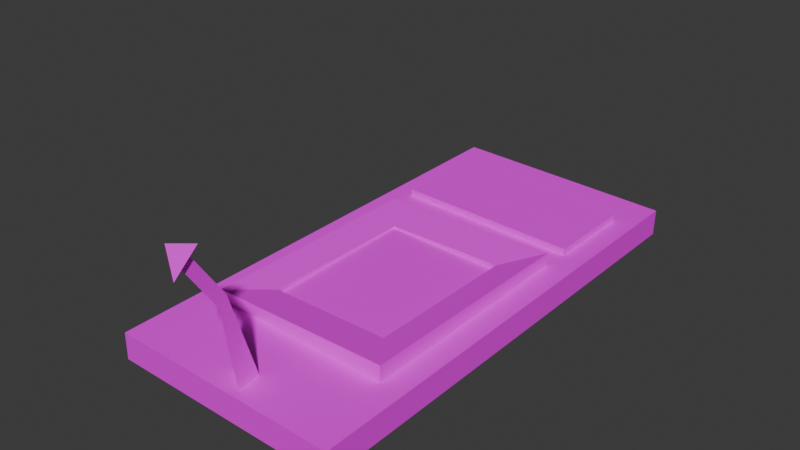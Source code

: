 # Source: mousetrap.blend  (saved by Blender 4.4.32; exported with 4.5.12 LTS)
import bpy
from mathutils import Matrix  # noqa: F401  (used for matrix-valued properties, if any)

bpy.ops.wm.read_factory_settings(use_empty=True)
scene = bpy.context.scene
scene.name = 'Scene'

# ---- collections
col_collection = bpy.data.collections.new('Collection'); scene.collection.children.link(col_collection)

# ---- images (referenced by path relative to the original .blend; pixels are not part of the script)
import os
ASSET_DIR = os.environ.get("B2B_ASSET_DIR", "")  # directory of the original .blend (textures are referenced by path, not embedded)
HERE = os.path.dirname(os.path.abspath(__file__))  # packed textures are extracted next to this script under _unpacked/

def load_image(name, relpath, width, height, colorspace="sRGB"):
    """Load a texture the original file referenced (path relative to the .blend, or extracted next to this script)."""
    p = next((c for c in (os.path.join(HERE, relpath), os.path.join(ASSET_DIR, relpath)) if relpath and os.path.exists(c)), "")
    if p:
        img = bpy.data.images.load(p, check_existing=True)
        img.name = name
    else:  # same state as the original file: an image datablock whose file is absent (Cycles renders it pink)
        img = bpy.data.images.new(name, width, height)
        img.source = "FILE"
        img.filepath = "//" + (relpath or name)
    img.colorspace_settings.name = colorspace
    return img
img_wood_jpg = load_image('wood.jpg', 'wood.jpg', 1024, 1024, 'sRGB')
img_metal_jpg = load_image('metal.jpg', 'metal.jpg', 1024, 1024, 'sRGB')

# ---- materials (node trees are filled in below, after node groups)
mat_wood = bpy.data.materials.new('wood')
mat_metal = bpy.data.materials.new('metal')

# ---- material node trees
mat_wood.use_nodes = True; mat_wood.node_tree.nodes.clear()
_N = mat_wood.node_tree.nodes; _L = mat_wood.node_tree.links
n0 = _N.new('ShaderNodeBsdfPrincipled'); n0.name = 'Principled BSDF'; n0.location = (10, 300)
n1 = _N.new('ShaderNodeOutputMaterial'); n1.name = 'Material Output'; n1.location = (300, 300)
n2 = _N.new('ShaderNodeTexImage'); n2.name = 'Image Texture'; n2.location = (-318, 223)
n2.image = img_wood_jpg
_L.new(n0.outputs[0], n1.inputs[0])
_L.new(n2.outputs[0], n0.inputs[0])
n1.is_active_output = True
mat_metal.use_nodes = True; mat_metal.node_tree.nodes.clear()
_N = mat_metal.node_tree.nodes; _L = mat_metal.node_tree.links
n0 = _N.new('ShaderNodeBsdfPrincipled'); n0.name = 'Principled BSDF'; n0.location = (10, 300)
n1 = _N.new('ShaderNodeOutputMaterial'); n1.name = 'Material Output'; n1.location = (300, 300)
n2 = _N.new('ShaderNodeTexImage'); n2.name = 'Image Texture'; n2.location = (-314, 202)
n2.image = img_metal_jpg
_L.new(n0.outputs[0], n1.inputs[0])
_L.new(n2.outputs[0], n0.inputs[0])
n1.is_active_output = True

# ---- world
world_world = bpy.data.worlds.new('World'); scene.world = world_world
world_world.use_nodes = True; world_world.node_tree.nodes.clear()
_N = world_world.node_tree.nodes; _L = world_world.node_tree.links
n0 = _N.new('ShaderNodeOutputWorld'); n0.name = 'World Output'; n0.location = (300, 300)
n1 = _N.new('ShaderNodeBackground'); n1.name = 'Background'; n1.location = (10, 300)
n1.inputs[0].default_value = (0.05088, 0.05088, 0.05088, 1.0)
_L.new(n1.outputs[0], n0.inputs[0])
n0.is_active_output = True
world_world.color = (0.05088, 0.05088, 0.05088)
world_world.sun_shadow_jitter_overblur = 0.0

# ---- meshes
me_cube_001 = bpy.data.meshes.new('Cube.001')
me_cube_001.from_pydata([(-0.4755, -0.998, 0.00924), (-0.4721, -0.9999, 0.1205), (-0.4705, 1.002, 0.04335), (-0.3766, 0.8068, 0.1485), (0.4671, -0.9998, -0.02015), (0.4705, -1.002, 0.09108), (0.4721, 0.9999, 0.01395), (0.3841, 0.8053, 0.1247), (-0.4724, 0.2429, 0.0304), (-0.3776, 0.4337, 0.1421), (0.4702, 0.2411, 0.001011), (0.3832, 0.4322, 0.1184), (-0.469, 0.241, 0.1416), (-0.4671, 0.9998, 0.1546), (0.4755, 0.998, 0.1252), (0.4736, 0.2392, 0.1122), (-0.3767, 0.4333, 0.1702), (-0.3758, 0.8063, 0.1766), (0.385, 0.8048, 0.1529), (0.3841, 0.4318, 0.1465), (-0.03468, -0.9003, 0.1086), (0.06108, -0.9694, 0.1044), (0.04774, -0.8662, 0.1066), (0.007661, -0.9865, 0.4499), (0.05158, -1.013, 0.4304), (0.04619, -0.9735, 0.4576), (0.01347, -1.12, 0.6444), (0.05739, -1.146, 0.6249), (0.052, -1.107, 0.6522), (-0.03472, -1.121, 0.6648), (0.08685, -1.195, 0.6109), (0.07193, -1.085, 0.6863)], [], [(8, 12, 13, 2), (2, 13, 14, 6), (10, 15, 5, 4), (4, 5, 1, 0), (8, 10, 4, 0), (15, 12, 1, 20, 22, 21, 5), (9, 11, 19, 16), (2, 6, 10, 8), (6, 14, 15, 10), (0, 1, 12, 8), (9, 3, 13, 12), (3, 7, 14, 13), (7, 11, 15, 14), (11, 9, 12, 15), (18, 17, 16, 19), (7, 3, 17, 18), (11, 7, 18, 19), (3, 9, 16, 17), (25, 23, 26, 28), (5, 21, 20, 1), (22, 20, 23, 25), (21, 22, 25, 24), (20, 21, 24, 23), (28, 26, 29, 31), (24, 25, 28, 27), (23, 24, 27, 26), (30, 31, 29), (27, 28, 31, 30), (26, 27, 30, 29)])
me_cube_001.polygons.foreach_set('material_index', [0, 0, 0, 0, 0, 0, 0, 0, 0, 0, 0, 0, 0, 0, 0, 0, 0, 0, 1, 0, 1, 1, 1, 1, 1, 1, 1, 1, 1])
_uv = me_cube_001.uv_layers.new(name='UVMap')
_uv.uv.foreach_set('vector', [0.2821, 0.4061, 0.2284, 0.4061, 0.2284, 0.3856, 0.2821, 0.3857, 0.2284, 0.3317, 0.2823, 0.3317, 0.2823, 0.3856, 0.2284, 0.3856, 0.3025, 0.4395, 0.3025, 0.3856, 0.3358, 0.3856, 0.3358, 0.4395, 0.1745, 0.4934, 0.1745, 0.4395, 0.2279, 0.4396, 0.2279, 0.4935, 0.208, 0.3317, 0.208, 0.3856, 0.1745, 0.3856, 0.1745, 0.3317, 0.208, 0.3856, 0.208, 0.4395, 0.1745, 0.4395, 0.1772, 0.4145, 0.1782, 0.4098, 0.1754, 0.409, 0.1745, 0.3856, 0.2959, 0.3748, 0.2959, 0.3318, 0.3096, 0.3317, 0.3096, 0.3748, 0.2284, 0.3317, 0.2284, 0.3856, 0.208, 0.3856, 0.208, 0.3317, 0.2821, 0.4395, 0.2821, 0.3856, 0.3025, 0.3856, 0.3025, 0.4395, 0.2821, 0.4396, 0.2284, 0.4395, 0.2284, 0.4061, 0.2821, 0.4061, 0.2132, 0.4343, 0.2232, 0.4343, 0.2284, 0.4395, 0.208, 0.4395, 0.2232, 0.4343, 0.2232, 0.3908, 0.2284, 0.3856, 0.2284, 0.4395, 0.2232, 0.3908, 0.2132, 0.3908, 0.208, 0.3856, 0.2284, 0.3856, 0.2132, 0.3908, 0.2132, 0.4343, 0.208, 0.4395, 0.208, 0.3856, 0.3196, 0.3317, 0.3196, 0.3752, 0.3096, 0.3752, 0.3096, 0.3317, 0.2823, 0.3752, 0.2823, 0.3317, 0.2959, 0.3317, 0.2959, 0.3752, 0.2485, 0.4532, 0.2385, 0.4532, 0.2385, 0.4396, 0.2485, 0.4396, 0.2385, 0.4532, 0.2284, 0.4532, 0.2284, 0.4396, 0.2385, 0.4396, 0.3404, 0.4976, 0.3382, 0.5018, 0.3385, 0.4065, 0.3407, 0.4023, 0.1745, 0.3856, 0.1754, 0.409, 0.1772, 0.4145, 0.1745, 0.4395, 0.3405, 0.6683, 0.3358, 0.6682, 0.3382, 0.5018, 0.3404, 0.4976, 0.3516, 0.6517, 0.3487, 0.6517, 0.3484, 0.481, 0.3497, 0.4938, 0.3484, 0.6474, 0.3427, 0.6473, 0.3452, 0.4894, 0.3479, 0.4809, 0.3407, 0.4023, 0.3385, 0.4065, 0.3358, 0.3973, 0.3419, 0.3856, 0.3497, 0.4938, 0.3484, 0.481, 0.3502, 0.3856, 0.3516, 0.3984, 0.3479, 0.4809, 0.3452, 0.4894, 0.3457, 0.3941, 0.3484, 0.3856, 0.2821, 0.475, 0.2821, 0.4395, 0.2885, 0.451, 0.341, 0.4151, 0.3407, 0.4023, 0.3419, 0.3856, 0.3427, 0.421, 0.2893, 0.4488, 0.2893, 0.4576, 0.2885, 0.4637, 0.2885, 0.4395])
me_cube_001.materials.append(mat_wood)
me_cube_001.materials.append(mat_metal)
me_cube_001.update()
me_cube = bpy.data.meshes.new('Cube')
me_cube.from_pydata([(-0.3738, -0.8924, -0.08365), (-0.3738, -0.8924, 0.006775), (-0.3738, 0.0802, -0.08365), (-0.3738, 0.0802, 0.006775), (0.3738, -0.8924, -0.08365), (0.3738, -0.8924, 0.006775), (0.3738, 0.0802, -0.08365), (0.3738, 0.0802, 0.006775), (-0.2505, -0.732, -0.05606), (-0.2505, -0.732, -0.02082), (-0.2505, -0.0802, -0.05606), (-0.2505, -0.0802, -0.02082), (0.2505, -0.732, -0.05606), (0.2505, -0.732, -0.02082), (0.2505, -0.0802, -0.05606), (0.2505, -0.0802, -0.02082)], [], [(0, 1, 3, 2), (2, 3, 7, 6), (6, 7, 5, 4), (4, 5, 1, 0), (5, 7, 15, 13), (4, 0, 8, 12), (2, 6, 14, 10), (3, 1, 9, 11), (1, 5, 13, 9), (0, 2, 10, 8), (6, 4, 12, 14), (7, 3, 11, 15), (12, 13, 15, 14), (8, 9, 13, 12), (14, 15, 11, 10), (10, 11, 9, 8)])
_uv = me_cube.uv_layers.new(name='UVMap')
_uv.uv.foreach_set('vector', [0.9217, 0.5654, 0.8692, 0.5654, 0.8692, 6.475e-10, 0.9217, 4.617e-09, 0.05257, 1.0, 8.448e-10, 1.0, 3.365e-08, 0.5654, 0.05257, 0.5654, 0.9743, 0.5654, 0.9217, 0.5654, 0.9217, 2.851e-10, 0.9743, 4.254e-09, 0.1051, 1.0, 0.05257, 1.0, 0.05257, 0.5654, 0.1051, 0.5654, 0.4346, 0.0, 0.4346, 0.5654, 0.3629, 0.4722, 0.3629, 0.09326, 0.4346, 0.0, 0.8692, 0.0, 0.7975, 0.09326, 0.5063, 0.09326, 0.8692, 0.5654, 0.4346, 0.5654, 0.5063, 0.4722, 0.7975, 0.4722, 0.0, 0.5654, 0.0, 0.0, 0.07168, 0.09326, 0.07168, 0.4722, 0.0, 0.0, 0.4346, 0.0, 0.3629, 0.09326, 0.07168, 0.09326, 0.8692, 0.0, 0.8692, 0.5654, 0.7975, 0.4722, 0.7975, 0.09326, 0.4346, 0.5654, 0.4346, 0.0, 0.5063, 0.09326, 0.5063, 0.4722, 0.4346, 0.5654, 0.0, 0.5654, 0.07168, 0.4722, 0.3629, 0.4722, 0.1461, 0.9443, 0.1256, 0.9443, 0.1256, 0.5654, 0.1461, 0.5654, 0.1666, 0.8566, 0.1461, 0.8566, 0.1461, 0.5654, 0.1666, 0.5654, 0.1871, 0.8566, 0.1666, 0.8566, 0.1666, 0.5654, 0.1871, 0.5654, 0.1256, 0.9443, 0.1051, 0.9443, 0.1051, 0.5654, 0.1256, 0.5654])
me_cube.materials.append(mat_metal)
me_cube.update()

# ---- objects
ob_mousetrap = bpy.data.objects.new('mousetrap', me_cube_001)
ob_cube = bpy.data.objects.new('Cube', me_cube)

# ---- transforms, parenting, visibility, modifiers, constraints
ob_mousetrap.location = (0.0, 0.0, 0.0)
ob_cube.parent = ob_mousetrap
ob_cube.location = (0.0, 0.2477, 0.162)

# ---- collection membership
col_collection.objects.link(ob_mousetrap)
col_collection.objects.link(ob_cube)

# ---- scene / render settings (as saved in the file)
scene.frame_start = 1; scene.frame_end = 10; scene.frame_set(0)
scene.render.engine = 'BLENDER_EEVEE_NEXT'
bpy.context.view_layer.update()

# ---- added for rendering (the .blend has no active camera and no usable light): camera, sun
cam_auto = bpy.data.cameras.new('AutoCamera')
cam_auto.lens = 50.0
cam_auto.sensor_width = 36.0
cam_auto.clip_end = 1000.0
ob_auto_camera = bpy.data.objects.new('AutoCamera', cam_auto)
scene.collection.objects.link(ob_auto_camera)
ob_auto_camera.location = (2.3089, -2.86714, 2.18022)
ob_auto_camera.rotation_euler = (1.09748, -7.21219e-08, 0.694738)
scene.camera = ob_auto_camera
light_auto_sun = bpy.data.lights.new('AutoSun', 'SUN')
light_auto_sun.energy = 3.0
light_auto_sun.angle = 0.0523599
ob_auto_sun = bpy.data.objects.new('AutoSun', light_auto_sun)
scene.collection.objects.link(ob_auto_sun)
ob_auto_sun.rotation_euler = (0.872665, 0.174533, 0.523599)
bpy.context.view_layer.update()
